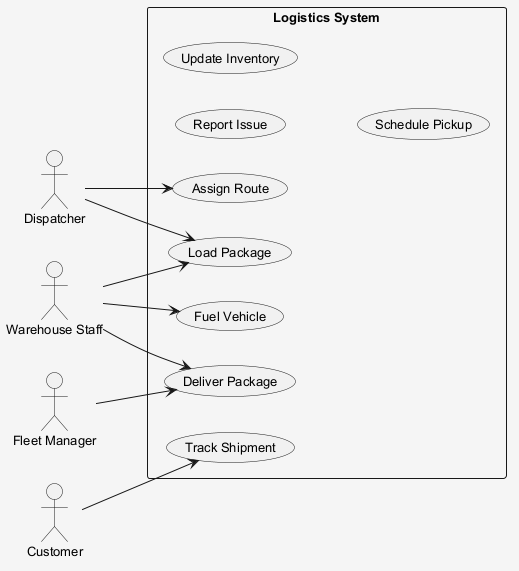

The diagram above was rendered by PlantUML. Its source (embedded in the PNG):
@startuml
skinparam shadowing false
skinparam backgroundColor #F5F5F5
skinparam defaultFontSize 13
left to right direction
actor "Dispatcher" as Dispatcher
actor "Fleet Manager" as FleetManager
actor "Customer" as Customer
actor "Warehouse Staff" as WarehouseStaff
rectangle "Logistics System" {
  usecase "Report Issue" as UC_ReportIssue
  usecase "Assign Route" as UC_AssignRoute
  usecase "Load Package" as UC_LoadPackage
  usecase "Update Inventory" as UC_UpdateInventory
  usecase "Schedule Pickup" as UC_SchedulePickup
  usecase "Track Shipment" as UC_TrackShipment
  usecase "Deliver Package" as UC_DeliverPackage
  usecase "Fuel Vehicle" as UC_FuelVehicle
}
Dispatcher --> UC_AssignRoute
Dispatcher --> UC_LoadPackage
FleetManager --> UC_DeliverPackage
Customer --> UC_TrackShipment
WarehouseStaff --> UC_DeliverPackage
WarehouseStaff --> UC_FuelVehicle
WarehouseStaff --> UC_LoadPackage
@enduml